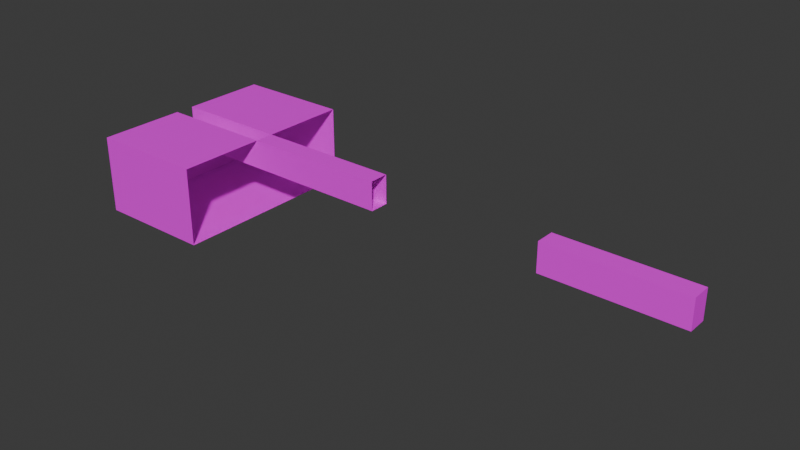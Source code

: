 # Source: test.blend  (saved by Blender 5.1.29; exported with 4.5.12 LTS)
import bpy
from mathutils import Matrix  # noqa: F401  (used for matrix-valued properties, if any)

bpy.ops.wm.read_factory_settings(use_empty=True)
scene = bpy.context.scene
scene.name = 'Scene'

# ---- collections
col_collection = bpy.data.collections.new('Collection'); scene.collection.children.link(col_collection)

# ---- images (referenced by path relative to the original .blend; pixels are not part of the script)
import os
ASSET_DIR = os.environ.get("B2B_ASSET_DIR", "")  # directory of the original .blend (textures are referenced by path, not embedded)
HERE = os.path.dirname(os.path.abspath(__file__))  # packed textures are extracted next to this script under _unpacked/

def load_image(name, relpath, width, height, colorspace="sRGB"):
    """Load a texture the original file referenced (path relative to the .blend, or extracted next to this script)."""
    p = next((c for c in (os.path.join(HERE, relpath), os.path.join(ASSET_DIR, relpath)) if relpath and os.path.exists(c)), "")
    if p:
        img = bpy.data.images.load(p, check_existing=True)
        img.name = name
    else:  # same state as the original file: an image datablock whose file is absent (Cycles renders it pink)
        img = bpy.data.images.new(name, width, height)
        img.source = "FILE"
        img.filepath = "//" + (relpath or name)
    img.colorspace_settings.name = colorspace
    return img
img_n006_jpg = load_image('N006.JPG', 'N006.JPG', 1024, 1024, 'sRGB')

# ---- materials (node trees are filled in below, after node groups)
mat_treewood = bpy.data.materials.new('TreeWood')

# ---- material node trees
mat_treewood.use_nodes = True; mat_treewood.node_tree.nodes.clear()
_N = mat_treewood.node_tree.nodes; _L = mat_treewood.node_tree.links
n0 = _N.new('ShaderNodeBsdfPrincipled'); n0.name = 'Principled BSDF'; n0.location = (-200, 100)
n1 = _N.new('ShaderNodeOutputMaterial'); n1.name = 'Material Output'; n1.location = (200, 100)
n2 = _N.new('ShaderNodeTexImage'); n2.name = 'Image Texture'; n2.location = (-490, 80)
n2.image = img_n006_jpg
_L.new(n0.outputs[0], n1.inputs[0])
_L.new(n2.outputs[0], n0.inputs[0])
n1.is_active_output = True

# ---- world
world_world = bpy.data.worlds.new('World'); scene.world = world_world
world_world.use_nodes = True; world_world.node_tree.nodes.clear()
_N = world_world.node_tree.nodes; _L = world_world.node_tree.links
n0 = _N.new('ShaderNodeOutputWorld'); n0.name = 'World Output'; n0.location = (200, 100)
n1 = _N.new('ShaderNodeBackground'); n1.name = 'Background'; n1.location = (-200, 100)
n1.inputs[0].default_value = (0.05088, 0.05088, 0.05088, 1.0)
_L.new(n1.outputs[0], n0.inputs[0])
n0.is_active_output = True
world_world.color = (0.05088, 0.05088, 0.05088)
world_world.sun_shadow_jitter_overblur = 0.0

# ---- meshes
me_cube_002 = bpy.data.meshes.new('Cube.002')
me_cube_002.from_pydata([(-1.0, -10.0, -7.0), (-1.0, -10.0, 1.0), (-1.0, 10.0, -7.0), (-1.0, 10.0, 1.0), (-1.0, -1.0, 1.0), (-1.0, 1.0, 1.0), (-1.0, -1.0, -2.0), (-1.0, 1.0, -2.0), (-13.0, 10.0, -7.0), (-13.0, -10.0, -7.0), (-13.0, -10.0, 1.0), (-13.0, 1.0, 1.0), (-13.0, 10.0, 1.0), (-13.0, -1.0, 1.0), (-13.0, -1.0, -2.0), (-13.0, 1.0, -2.0), (14.0, 1.0, 1.0), (14.0, -1.0, 1.0), (14.0, 1.0, -2.0), (14.0, -1.0, -2.0)], [], [(5, 3, 12, 11), (9, 10, 13, 14, 15, 11, 12, 8), (2, 0, 9, 8), (6, 7, 15, 14), (3, 2, 8, 12), (0, 1, 10, 9), (7, 5, 11, 15), (4, 6, 14, 13), (1, 4, 13, 10), (7, 6, 19, 18), (6, 4, 17, 19), (5, 7, 18, 16), (4, 5, 16, 17)])
_uv = me_cube_002.uv_layers.new(name='UVMap')
_uv.uv.foreach_set('vector', [-0.4137, 2.224, -0.4137, 0.9827, -0.4137, 0.9827, -0.4137, 2.224, 0.6896, 3.741, -0.4137, 3.741, -0.4137, 2.5, 5.263e-05, 2.5, 5.239e-05, 2.224, -0.4137, 2.224, -0.4137, 0.9827, 0.6896, 0.9827, 0.6896, 0.9827, 0.6896, 3.741, 0.6896, 3.741, 0.6896, 0.9827, 5.258e-05, 2.5, 0.2759, 2.5, 0.2759, 4.155, 5.265e-05, 4.155, -0.4137, 0.9827, 0.6896, 0.9827, 0.6896, 0.9827, -0.4137, 0.9827, 0.6896, 3.741, -0.4137, 3.741, -0.4137, 3.741, 0.6896, 3.741, 0.2759, 2.5, 0.6896, 2.5, 0.6896, 4.155, 0.2759, 4.155, -0.4137, 2.5, 5.263e-05, 2.5, 5.27e-05, 4.155, -0.4137, 4.155, -0.4137, 3.741, -0.4137, 2.5, -0.4137, 2.5, -0.4137, 3.741, 0.2759, 2.5, 5.258e-05, 2.5, 5.25e-05, 0.431, 0.2759, 0.431, 5.263e-05, 2.5, -0.4137, 2.5, -0.4137, 0.431, 5.25e-05, 0.431, 0.6896, 2.5, 0.2759, 2.5, 0.2759, 0.431, 0.6896, 0.431, -0.4137, 2.5, -0.6895, 2.5, -0.6895, 0.431, -0.4137, 0.431])
me_cube_002.materials.append(mat_treewood)
me_cube_002.update()
me_cube_001 = bpy.data.meshes.new('Cube.001')
me_cube_001.from_pydata([(46.0, -1.0, 1.0), (46.0, 1.0, 1.0), (46.0, -1.0, -2.0), (46.0, 1.0, -2.0), (32.0, 1.0, 1.0), (32.0, -1.0, 1.0), (32.0, 1.0, -2.0), (32.0, -1.0, -2.0)], [], [(5, 4, 1, 0), (1, 3, 2, 0), (4, 6, 3, 1), (7, 5, 0, 2), (6, 7, 2, 3)])
_uv = me_cube_001.uv_layers.new(name='UVMap')
_uv.uv.foreach_set('vector', [-0.4137, 0.431, -0.6895, 0.431, -0.6895, -1.5, -0.4137, -1.5, 0.01562, 0.9863, 0.0389, 0.9934, 5.559e-08, 1.0, 0.03124, 0.991, 0.6896, 0.431, 0.2759, 0.431, 0.2759, -1.5, 0.6896, -1.5, 5.25e-05, 0.431, -0.4137, 0.431, -0.4137, -1.5, 5.239e-05, -1.5, 0.2759, 0.431, 5.25e-05, 0.431, 5.243e-05, -1.5, 0.2759, -1.5])
me_cube_001.materials.append(mat_treewood)
me_cube_001.update()

# ---- objects
ob_cube_col = bpy.data.objects.new('Cube-col', me_cube_002)
ob_hall_col = bpy.data.objects.new('Hall-col', me_cube_001)

# ---- transforms, parenting, visibility, modifiers, constraints
ob_cube_col.location = (0.0, 0.0, 0.0)
ob_hall_col.location = (0.0, 0.0, 0.0)

# ---- collection membership
col_collection.objects.link(ob_cube_col)
col_collection.objects.link(ob_hall_col)

# ---- scene / render settings (as saved in the file)
scene.frame_start = 1; scene.frame_end = 250; scene.frame_set(1)
scene.render.engine = 'BLENDER_EEVEE_NEXT'
scene.render.bake_bias = 0.0
scene.render.bake_samples = 0
scene.cycles.sampling_pattern = 'TABULATED_SOBOL'
scene.eevee.use_taa_reprojection = False
scene.eevee.use_volume_custom_range = False
scene.eevee.ray_tracing_options.use_denoise = False
bpy.context.view_layer.update()

# ---- added for rendering (the .blend has no active camera and no usable light): camera, sun
cam_auto = bpy.data.cameras.new('AutoCamera')
cam_auto.lens = 50.0
cam_auto.sensor_width = 36.0
cam_auto.clip_end = 1019.87
ob_auto_camera = bpy.data.objects.new('AutoCamera', cam_auto)
scene.collection.objects.link(ob_auto_camera)
ob_auto_camera.location = (74.6127, -69.7352, 43.4901)
ob_auto_camera.rotation_euler = (1.09748, -7.21219e-08, 0.694738)
scene.camera = ob_auto_camera
light_auto_sun = bpy.data.lights.new('AutoSun', 'SUN')
light_auto_sun.energy = 3.0
light_auto_sun.angle = 0.0523599
ob_auto_sun = bpy.data.objects.new('AutoSun', light_auto_sun)
scene.collection.objects.link(ob_auto_sun)
ob_auto_sun.rotation_euler = (0.872665, 0.174533, 0.523599)
bpy.context.view_layer.update()
